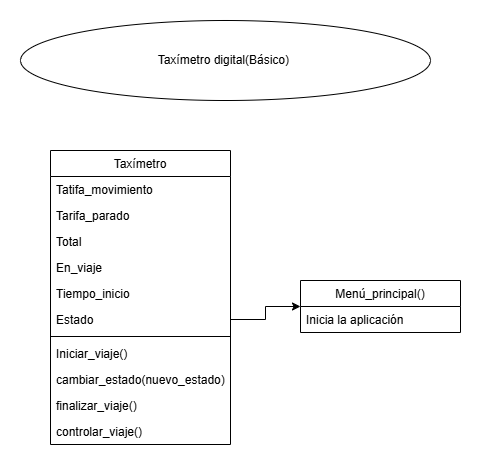

The diagram above was exported from draw.io. Its source (the exported page's mxGraphModel, read from the mxfile embedded in the PNG):
<mxGraphModel dx="1290" dy="1726" grid="1" gridSize="10" guides="1" tooltips="1" connect="1" arrows="1" fold="1" page="1" pageScale="1" pageWidth="827" pageHeight="1169" math="0" shadow="0">
  <root>
    <mxCell id="WIyWlLk6GJQsqaUBKTNV-0" />
    <mxCell id="WIyWlLk6GJQsqaUBKTNV-1" parent="WIyWlLk6GJQsqaUBKTNV-0" />
    <mxCell id="zkfFHV4jXpPFQw0GAbJ--6" value="Menú_principal()" style="swimlane;fontStyle=0;align=center;verticalAlign=top;childLayout=stackLayout;horizontal=1;startSize=26;horizontalStack=0;resizeParent=1;resizeLast=0;collapsible=1;marginBottom=0;rounded=0;shadow=0;strokeWidth=1;" parent="WIyWlLk6GJQsqaUBKTNV-1" vertex="1">
      <mxGeometry x="430" y="200" width="160" height="52" as="geometry">
        <mxRectangle x="130" y="380" width="160" height="26" as="alternateBounds" />
      </mxGeometry>
    </mxCell>
    <mxCell id="zkfFHV4jXpPFQw0GAbJ--7" value="Inicia la aplicación" style="text;align=left;verticalAlign=top;spacingLeft=4;spacingRight=4;overflow=hidden;rotatable=0;points=[[0,0.5],[1,0.5]];portConstraint=eastwest;" parent="zkfFHV4jXpPFQw0GAbJ--6" vertex="1">
      <mxGeometry y="26" width="160" height="26" as="geometry" />
    </mxCell>
    <mxCell id="zkfFHV4jXpPFQw0GAbJ--17" value="Taxímetro" style="swimlane;fontStyle=0;align=center;verticalAlign=top;childLayout=stackLayout;horizontal=1;startSize=26;horizontalStack=0;resizeParent=1;resizeLast=0;collapsible=1;marginBottom=0;rounded=0;shadow=0;strokeWidth=1;" parent="WIyWlLk6GJQsqaUBKTNV-1" vertex="1">
      <mxGeometry x="180" y="70" width="180" height="294" as="geometry">
        <mxRectangle x="550" y="140" width="160" height="26" as="alternateBounds" />
      </mxGeometry>
    </mxCell>
    <mxCell id="zkfFHV4jXpPFQw0GAbJ--19" value="Tatifa_movimiento" style="text;align=left;verticalAlign=top;spacingLeft=4;spacingRight=4;overflow=hidden;rotatable=0;points=[[0,0.5],[1,0.5]];portConstraint=eastwest;rounded=0;shadow=0;html=0;" parent="zkfFHV4jXpPFQw0GAbJ--17" vertex="1">
      <mxGeometry y="26" width="180" height="26" as="geometry" />
    </mxCell>
    <mxCell id="zkfFHV4jXpPFQw0GAbJ--20" value="Tarifa_parado" style="text;align=left;verticalAlign=top;spacingLeft=4;spacingRight=4;overflow=hidden;rotatable=0;points=[[0,0.5],[1,0.5]];portConstraint=eastwest;rounded=0;shadow=0;html=0;" parent="zkfFHV4jXpPFQw0GAbJ--17" vertex="1">
      <mxGeometry y="52" width="180" height="26" as="geometry" />
    </mxCell>
    <mxCell id="zkfFHV4jXpPFQw0GAbJ--21" value="Total" style="text;align=left;verticalAlign=top;spacingLeft=4;spacingRight=4;overflow=hidden;rotatable=0;points=[[0,0.5],[1,0.5]];portConstraint=eastwest;rounded=0;shadow=0;html=0;" parent="zkfFHV4jXpPFQw0GAbJ--17" vertex="1">
      <mxGeometry y="78" width="180" height="26" as="geometry" />
    </mxCell>
    <mxCell id="zkfFHV4jXpPFQw0GAbJ--22" value="En_viaje" style="text;align=left;verticalAlign=top;spacingLeft=4;spacingRight=4;overflow=hidden;rotatable=0;points=[[0,0.5],[1,0.5]];portConstraint=eastwest;rounded=0;shadow=0;html=0;" parent="zkfFHV4jXpPFQw0GAbJ--17" vertex="1">
      <mxGeometry y="104" width="180" height="26" as="geometry" />
    </mxCell>
    <mxCell id="eUeua3uEeqXDtD0xOrLB-3" value="Tiempo_inicio" style="text;align=left;verticalAlign=top;spacingLeft=4;spacingRight=4;overflow=hidden;rotatable=0;points=[[0,0.5],[1,0.5]];portConstraint=eastwest;rounded=0;shadow=0;html=0;" vertex="1" parent="zkfFHV4jXpPFQw0GAbJ--17">
      <mxGeometry y="130" width="180" height="26" as="geometry" />
    </mxCell>
    <mxCell id="eUeua3uEeqXDtD0xOrLB-1" value="Estado" style="text;align=left;verticalAlign=top;spacingLeft=4;spacingRight=4;overflow=hidden;rotatable=0;points=[[0,0.5],[1,0.5]];portConstraint=eastwest;rounded=0;shadow=0;html=0;" vertex="1" parent="zkfFHV4jXpPFQw0GAbJ--17">
      <mxGeometry y="156" width="180" height="26" as="geometry" />
    </mxCell>
    <mxCell id="zkfFHV4jXpPFQw0GAbJ--23" value="" style="line;html=1;strokeWidth=1;align=left;verticalAlign=middle;spacingTop=-1;spacingLeft=3;spacingRight=3;rotatable=0;labelPosition=right;points=[];portConstraint=eastwest;" parent="zkfFHV4jXpPFQw0GAbJ--17" vertex="1">
      <mxGeometry y="182" width="180" height="8" as="geometry" />
    </mxCell>
    <mxCell id="zkfFHV4jXpPFQw0GAbJ--24" value="Iniciar_viaje()" style="text;align=left;verticalAlign=top;spacingLeft=4;spacingRight=4;overflow=hidden;rotatable=0;points=[[0,0.5],[1,0.5]];portConstraint=eastwest;" parent="zkfFHV4jXpPFQw0GAbJ--17" vertex="1">
      <mxGeometry y="190" width="180" height="26" as="geometry" />
    </mxCell>
    <mxCell id="zkfFHV4jXpPFQw0GAbJ--25" value="cambiar_estado(nuevo_estado)" style="text;align=left;verticalAlign=top;spacingLeft=4;spacingRight=4;overflow=hidden;rotatable=0;points=[[0,0.5],[1,0.5]];portConstraint=eastwest;" parent="zkfFHV4jXpPFQw0GAbJ--17" vertex="1">
      <mxGeometry y="216" width="180" height="26" as="geometry" />
    </mxCell>
    <mxCell id="eUeua3uEeqXDtD0xOrLB-5" value="finalizar_viaje()" style="text;align=left;verticalAlign=top;spacingLeft=4;spacingRight=4;overflow=hidden;rotatable=0;points=[[0,0.5],[1,0.5]];portConstraint=eastwest;" vertex="1" parent="zkfFHV4jXpPFQw0GAbJ--17">
      <mxGeometry y="242" width="180" height="26" as="geometry" />
    </mxCell>
    <mxCell id="eUeua3uEeqXDtD0xOrLB-6" value="controlar_viaje()" style="text;align=left;verticalAlign=top;spacingLeft=4;spacingRight=4;overflow=hidden;rotatable=0;points=[[0,0.5],[1,0.5]];portConstraint=eastwest;" vertex="1" parent="zkfFHV4jXpPFQw0GAbJ--17">
      <mxGeometry y="268" width="180" height="26" as="geometry" />
    </mxCell>
    <mxCell id="eUeua3uEeqXDtD0xOrLB-0" value="Taxímetro digital(Básico)&amp;nbsp;" style="ellipse;whiteSpace=wrap;html=1;" vertex="1" parent="WIyWlLk6GJQsqaUBKTNV-1">
      <mxGeometry x="150" y="-60" width="410" height="80" as="geometry" />
    </mxCell>
    <mxCell id="eUeua3uEeqXDtD0xOrLB-7" style="edgeStyle=orthogonalEdgeStyle;rounded=0;orthogonalLoop=1;jettySize=auto;html=1;exitX=1;exitY=0.5;exitDx=0;exitDy=0;entryX=0;entryY=0.5;entryDx=0;entryDy=0;" edge="1" parent="WIyWlLk6GJQsqaUBKTNV-1" source="eUeua3uEeqXDtD0xOrLB-1" target="zkfFHV4jXpPFQw0GAbJ--6">
      <mxGeometry relative="1" as="geometry" />
    </mxCell>
  </root>
</mxGraphModel>